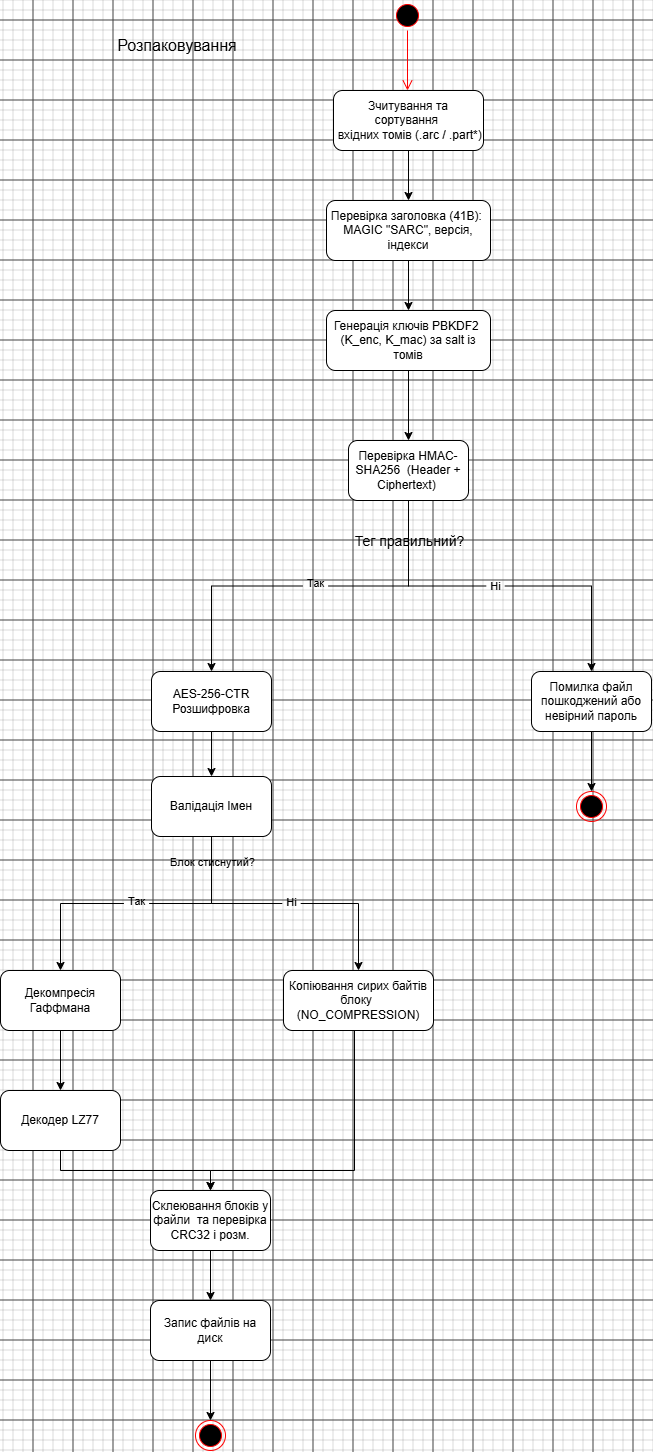

The diagram above was exported from draw.io. Its source (the exported page's mxGraphModel, read from the mxfile embedded in the PNG):
<mxGraphModel dx="2457" dy="1496" grid="1" gridSize="10" guides="1" tooltips="1" connect="1" arrows="1" fold="1" page="1" pageScale="1" pageWidth="827" pageHeight="1169" math="0" shadow="0">
  <root>
    <mxCell id="0" />
    <mxCell id="1" parent="0" />
    <mxCell id="Gzb4Zby8LIgsfeO5G1rz-1" parent="1" style="text;html=1;whiteSpace=wrap;strokeColor=none;fillColor=none;align=center;verticalAlign=middle;rounded=0;" value="&lt;font style=&quot;font-size: 16px;&quot;&gt;Розпаковування&lt;/font&gt;" vertex="1">
      <mxGeometry height="30" width="60" x="154" y="90" as="geometry" />
    </mxCell>
    <mxCell id="Gzb4Zby8LIgsfeO5G1rz-2" edge="1" parent="1" source="Gzb4Zby8LIgsfeO5G1rz-3" style="edgeStyle=orthogonalEdgeStyle;rounded=0;orthogonalLoop=1;jettySize=auto;html=1;exitX=0.5;exitY=1;exitDx=0;exitDy=0;" target="Gzb4Zby8LIgsfeO5G1rz-5">
      <mxGeometry relative="1" as="geometry" />
    </mxCell>
    <mxCell id="Gzb4Zby8LIgsfeO5G1rz-3" parent="1" style="rounded=1;whiteSpace=wrap;html=1;" value="Зчитування та сортування&amp;nbsp;&lt;br&gt;&amp;nbsp;вхідних томів (.arc / .part*)" vertex="1">
      <mxGeometry height="60" width="150" x="340" y="150" as="geometry" />
    </mxCell>
    <mxCell id="Gzb4Zby8LIgsfeO5G1rz-26" edge="1" parent="1" source="Gzb4Zby8LIgsfeO5G1rz-5" style="edgeStyle=orthogonalEdgeStyle;rounded=0;orthogonalLoop=1;jettySize=auto;html=1;exitX=0.5;exitY=1;exitDx=0;exitDy=0;entryX=0.5;entryY=0;entryDx=0;entryDy=0;defaultLabelBackgroundColor=page;labelPadding=0 4;" target="Gzb4Zby8LIgsfeO5G1rz-11">
      <mxGeometry relative="1" as="geometry" />
    </mxCell>
    <mxCell id="Gzb4Zby8LIgsfeO5G1rz-5" parent="1" style="rounded=1;whiteSpace=wrap;html=1;" value="Перевірка заголовка (41B):&amp;nbsp; MAGIC &quot;SARC&quot;, версія, індекси" vertex="1">
      <mxGeometry height="60" width="164" x="333" y="260" as="geometry" />
    </mxCell>
    <mxCell id="Gzb4Zby8LIgsfeO5G1rz-32" edge="1" parent="1" source="Gzb4Zby8LIgsfeO5G1rz-11" style="edgeStyle=orthogonalEdgeStyle;rounded=0;orthogonalLoop=1;jettySize=auto;html=1;exitX=0.5;exitY=1;exitDx=0;exitDy=0;entryX=0.5;entryY=0;entryDx=0;entryDy=0;defaultLabelBackgroundColor=page;labelPadding=0 4;" target="Gzb4Zby8LIgsfeO5G1rz-29">
      <mxGeometry relative="1" as="geometry" />
    </mxCell>
    <mxCell id="Gzb4Zby8LIgsfeO5G1rz-11" parent="1" style="rounded=1;whiteSpace=wrap;html=1;" value="Генерація ключів PBKDF2&amp;nbsp; (K_enc, K_mac) за salt із томів" vertex="1">
      <mxGeometry height="60" width="164" x="333" y="370" as="geometry" />
    </mxCell>
    <mxCell id="Gzb4Zby8LIgsfeO5G1rz-12" edge="1" parent="1" source="Gzb4Zby8LIgsfeO5G1rz-13" style="edgeStyle=orthogonalEdgeStyle;rounded=0;orthogonalLoop=1;jettySize=auto;html=1;exitX=0.5;exitY=1;exitDx=0;exitDy=0;entryX=0.5;entryY=0;entryDx=0;entryDy=0;" target="Gzb4Zby8LIgsfeO5G1rz-17">
      <mxGeometry relative="1" as="geometry" />
    </mxCell>
    <mxCell id="Gzb4Zby8LIgsfeO5G1rz-13" parent="1" style="rounded=1;whiteSpace=wrap;html=1;" value="AES-256-CTR&lt;div&gt;Розшифровка&lt;/div&gt;" vertex="1">
      <mxGeometry height="60" width="120" x="158" y="731" as="geometry" />
    </mxCell>
    <mxCell id="Gzb4Zby8LIgsfeO5G1rz-14" edge="1" parent="1" source="Gzb4Zby8LIgsfeO5G1rz-15" style="edgeStyle=orthogonalEdgeStyle;rounded=0;orthogonalLoop=1;jettySize=auto;html=1;exitX=0.5;exitY=1;exitDx=0;exitDy=0;entryX=0.5;entryY=0;entryDx=0;entryDy=0;" target="Gzb4Zby8LIgsfeO5G1rz-25">
      <mxGeometry relative="1" as="geometry" />
    </mxCell>
    <mxCell id="Gzb4Zby8LIgsfeO5G1rz-15" parent="1" style="rounded=1;whiteSpace=wrap;html=1;" value="Помилка файл пошкоджений або невірний пароль" vertex="1">
      <mxGeometry height="60" width="120" x="538" y="731" as="geometry" />
    </mxCell>
    <mxCell id="Gzb4Zby8LIgsfeO5G1rz-34" edge="1" parent="1" source="Gzb4Zby8LIgsfeO5G1rz-17" style="edgeStyle=orthogonalEdgeStyle;rounded=0;orthogonalLoop=1;jettySize=auto;html=1;exitX=0.5;exitY=1;exitDx=0;exitDy=0;defaultLabelBackgroundColor=page;labelPadding=0 4;" target="Gzb4Zby8LIgsfeO5G1rz-19">
      <mxGeometry relative="1" as="geometry" />
    </mxCell>
    <mxCell id="Gzb4Zby8LIgsfeO5G1rz-48" connectable="0" parent="Gzb4Zby8LIgsfeO5G1rz-34" style="edgeLabel;html=1;align=center;verticalAlign=middle;resizable=0;points=[];inheritText=1;defaultLabelBackgroundColor=page;labelPadding=0 4;" value="Так" vertex="1">
      <mxGeometry relative="1" x="0.0035" y="-3" as="geometry">
        <mxPoint as="offset" />
      </mxGeometry>
    </mxCell>
    <mxCell id="Gzb4Zby8LIgsfeO5G1rz-36" edge="1" parent="1" source="Gzb4Zby8LIgsfeO5G1rz-17" style="edgeStyle=orthogonalEdgeStyle;rounded=0;orthogonalLoop=1;jettySize=auto;html=1;exitX=0.5;exitY=1;exitDx=0;exitDy=0;defaultLabelBackgroundColor=page;labelPadding=0 4;" target="Gzb4Zby8LIgsfeO5G1rz-35">
      <mxGeometry relative="1" as="geometry" />
    </mxCell>
    <mxCell id="Gzb4Zby8LIgsfeO5G1rz-47" connectable="0" parent="Gzb4Zby8LIgsfeO5G1rz-36" style="edgeLabel;html=1;align=center;verticalAlign=middle;resizable=0;points=[];inheritText=1;defaultLabelBackgroundColor=page;labelPadding=0 4;" value="Блок стиснутий?" vertex="1">
      <mxGeometry relative="1" x="-0.8195" as="geometry">
        <mxPoint as="offset" />
      </mxGeometry>
    </mxCell>
    <mxCell id="Gzb4Zby8LIgsfeO5G1rz-49" connectable="0" parent="Gzb4Zby8LIgsfeO5G1rz-36" style="edgeLabel;html=1;align=center;verticalAlign=middle;resizable=0;points=[];inheritText=1;defaultLabelBackgroundColor=page;labelPadding=0 4;" value="Ні" vertex="1">
      <mxGeometry relative="1" x="0.0397" y="2" as="geometry">
        <mxPoint as="offset" />
      </mxGeometry>
    </mxCell>
    <mxCell id="Gzb4Zby8LIgsfeO5G1rz-17" parent="1" style="rounded=1;whiteSpace=wrap;html=1;" value="Валідація Імен" vertex="1">
      <mxGeometry height="60" width="120" x="158" y="836" as="geometry" />
    </mxCell>
    <mxCell id="Gzb4Zby8LIgsfeO5G1rz-38" edge="1" parent="1" source="Gzb4Zby8LIgsfeO5G1rz-19" style="edgeStyle=orthogonalEdgeStyle;rounded=0;orthogonalLoop=1;jettySize=auto;html=1;exitX=0.5;exitY=1;exitDx=0;exitDy=0;entryX=0.5;entryY=0;entryDx=0;entryDy=0;defaultLabelBackgroundColor=page;labelPadding=0 4;" target="Gzb4Zby8LIgsfeO5G1rz-37">
      <mxGeometry relative="1" as="geometry" />
    </mxCell>
    <mxCell id="Gzb4Zby8LIgsfeO5G1rz-19" parent="1" style="rounded=1;whiteSpace=wrap;html=1;" value="Декомпресія Гаффмана" vertex="1">
      <mxGeometry height="60" width="120" x="7" y="1030" as="geometry" />
    </mxCell>
    <mxCell id="Gzb4Zby8LIgsfeO5G1rz-44" edge="1" parent="1" source="Gzb4Zby8LIgsfeO5G1rz-21" style="edgeStyle=orthogonalEdgeStyle;rounded=0;orthogonalLoop=1;jettySize=auto;html=1;exitX=0.5;exitY=1;exitDx=0;exitDy=0;entryX=0.5;entryY=0;entryDx=0;entryDy=0;defaultLabelBackgroundColor=page;labelPadding=0 4;" target="Gzb4Zby8LIgsfeO5G1rz-24">
      <mxGeometry relative="1" as="geometry" />
    </mxCell>
    <mxCell id="Gzb4Zby8LIgsfeO5G1rz-21" parent="1" style="rounded=1;whiteSpace=wrap;html=1;" value="Запис файлів на диск" vertex="1">
      <mxGeometry height="60" width="120" x="157" y="1360" as="geometry" />
    </mxCell>
    <mxCell id="Gzb4Zby8LIgsfeO5G1rz-22" parent="1" style="ellipse;html=1;shape=startState;fillColor=#000000;strokeColor=#ff0000;" value="" vertex="1">
      <mxGeometry height="30" width="30" x="399" y="60" as="geometry" />
    </mxCell>
    <mxCell id="Gzb4Zby8LIgsfeO5G1rz-23" edge="1" parent="1" source="Gzb4Zby8LIgsfeO5G1rz-22" style="edgeStyle=orthogonalEdgeStyle;html=1;verticalAlign=bottom;endArrow=open;endSize=8;strokeColor=#ff0000;rounded=0;" value="">
      <mxGeometry relative="1" as="geometry">
        <mxPoint x="414" y="150" as="targetPoint" />
      </mxGeometry>
    </mxCell>
    <mxCell id="Gzb4Zby8LIgsfeO5G1rz-24" parent="1" style="ellipse;html=1;shape=endState;fillColor=#000000;strokeColor=#ff0000;" value="" vertex="1">
      <mxGeometry height="30" width="30" x="202" y="1480" as="geometry" />
    </mxCell>
    <mxCell id="Gzb4Zby8LIgsfeO5G1rz-25" parent="1" style="ellipse;html=1;shape=endState;fillColor=#000000;strokeColor=#ff0000;" value="" vertex="1">
      <mxGeometry height="30" width="30" x="583" y="851" as="geometry" />
    </mxCell>
    <mxCell id="Gzb4Zby8LIgsfeO5G1rz-30" edge="1" parent="1" source="Gzb4Zby8LIgsfeO5G1rz-29" style="edgeStyle=orthogonalEdgeStyle;rounded=0;orthogonalLoop=1;jettySize=auto;html=1;exitX=0.5;exitY=1;exitDx=0;exitDy=0;defaultLabelBackgroundColor=page;labelPadding=0 4;" target="Gzb4Zby8LIgsfeO5G1rz-13">
      <mxGeometry relative="1" as="geometry" />
    </mxCell>
    <mxCell id="Gzb4Zby8LIgsfeO5G1rz-51" connectable="0" parent="Gzb4Zby8LIgsfeO5G1rz-30" style="edgeLabel;html=1;align=center;verticalAlign=middle;resizable=0;points=[];inheritText=1;defaultLabelBackgroundColor=page;labelPadding=0 4;" value="Так" vertex="1">
      <mxGeometry relative="1" x="-0.0254" y="-3" as="geometry">
        <mxPoint as="offset" />
      </mxGeometry>
    </mxCell>
    <mxCell id="Gzb4Zby8LIgsfeO5G1rz-31" edge="1" parent="1" source="Gzb4Zby8LIgsfeO5G1rz-29" style="edgeStyle=orthogonalEdgeStyle;rounded=0;orthogonalLoop=1;jettySize=auto;html=1;exitX=0.5;exitY=1;exitDx=0;exitDy=0;entryX=0.5;entryY=0;entryDx=0;entryDy=0;defaultLabelBackgroundColor=page;labelPadding=0 4;" target="Gzb4Zby8LIgsfeO5G1rz-15">
      <mxGeometry relative="1" as="geometry" />
    </mxCell>
    <mxCell id="Gzb4Zby8LIgsfeO5G1rz-33" connectable="0" parent="Gzb4Zby8LIgsfeO5G1rz-31" style="edgeLabel;html=1;align=center;verticalAlign=middle;resizable=0;points=[];inheritText=1;defaultLabelBackgroundColor=page;labelPadding=0 4;" value="&lt;font style=&quot;font-size: 14px;&quot;&gt;Тег правильний?&lt;/font&gt;" vertex="1">
      <mxGeometry relative="1" x="-0.774" as="geometry">
        <mxPoint as="offset" />
      </mxGeometry>
    </mxCell>
    <mxCell id="Gzb4Zby8LIgsfeO5G1rz-52" connectable="0" parent="Gzb4Zby8LIgsfeO5G1rz-31" style="edgeLabel;html=1;align=center;verticalAlign=middle;resizable=0;points=[];inheritText=1;defaultLabelBackgroundColor=page;labelPadding=0 4;" value="Ні" vertex="1">
      <mxGeometry relative="1" x="-0.0301" as="geometry">
        <mxPoint as="offset" />
      </mxGeometry>
    </mxCell>
    <mxCell id="Gzb4Zby8LIgsfeO5G1rz-29" parent="1" style="rounded=1;whiteSpace=wrap;html=1;roundedPerimeter=1;" value="Перевірка HMAC-SHA256&amp;nbsp; (Header + Ciphertext)&amp;nbsp;" vertex="1">
      <mxGeometry height="60" width="120" x="355" y="500" as="geometry" />
    </mxCell>
    <mxCell id="Gzb4Zby8LIgsfeO5G1rz-41" edge="1" parent="1" source="Gzb4Zby8LIgsfeO5G1rz-35" style="edgeStyle=orthogonalEdgeStyle;rounded=0;orthogonalLoop=1;jettySize=auto;html=1;exitX=0.5;exitY=1;exitDx=0;exitDy=0;defaultLabelBackgroundColor=page;labelPadding=0 4;" target="Gzb4Zby8LIgsfeO5G1rz-40">
      <mxGeometry relative="1" as="geometry">
        <Array as="points">
          <mxPoint x="361" y="1230" />
          <mxPoint x="217" y="1230" />
        </Array>
      </mxGeometry>
    </mxCell>
    <mxCell id="Gzb4Zby8LIgsfeO5G1rz-35" parent="1" style="rounded=1;whiteSpace=wrap;html=1;roundedPerimeter=1;" value="Копіювання сирих байтів блоку&amp;nbsp; (NO_COMPRESSION)" vertex="1">
      <mxGeometry height="60" width="150" x="290" y="1030" as="geometry" />
    </mxCell>
    <mxCell id="Gzb4Zby8LIgsfeO5G1rz-43" edge="1" parent="1" source="Gzb4Zby8LIgsfeO5G1rz-37" style="edgeStyle=orthogonalEdgeStyle;rounded=0;orthogonalLoop=1;jettySize=auto;html=1;exitX=0.5;exitY=1;exitDx=0;exitDy=0;entryX=0.5;entryY=0;entryDx=0;entryDy=0;defaultLabelBackgroundColor=page;labelPadding=0 4;" target="Gzb4Zby8LIgsfeO5G1rz-40">
      <mxGeometry relative="1" as="geometry" />
    </mxCell>
    <mxCell id="Gzb4Zby8LIgsfeO5G1rz-37" parent="1" style="rounded=1;whiteSpace=wrap;html=1;roundedPerimeter=1;" value="Декодер LZ77" vertex="1">
      <mxGeometry height="60" width="120" x="7" y="1150" as="geometry" />
    </mxCell>
    <mxCell id="Gzb4Zby8LIgsfeO5G1rz-50" edge="1" parent="1" source="Gzb4Zby8LIgsfeO5G1rz-40" style="edgeStyle=orthogonalEdgeStyle;rounded=0;orthogonalLoop=1;jettySize=auto;html=1;exitX=0.5;exitY=1;exitDx=0;exitDy=0;defaultLabelBackgroundColor=page;labelPadding=0 4;" target="Gzb4Zby8LIgsfeO5G1rz-21">
      <mxGeometry relative="1" as="geometry" />
    </mxCell>
    <mxCell id="Gzb4Zby8LIgsfeO5G1rz-40" parent="1" style="rounded=1;whiteSpace=wrap;html=1;roundedPerimeter=1;" value="Склеювання блоків у файли&amp;nbsp; та перевірка CRC32 і розм." vertex="1">
      <mxGeometry height="60" width="120" x="157" y="1250" as="geometry" />
    </mxCell>
  </root>
</mxGraphModel>